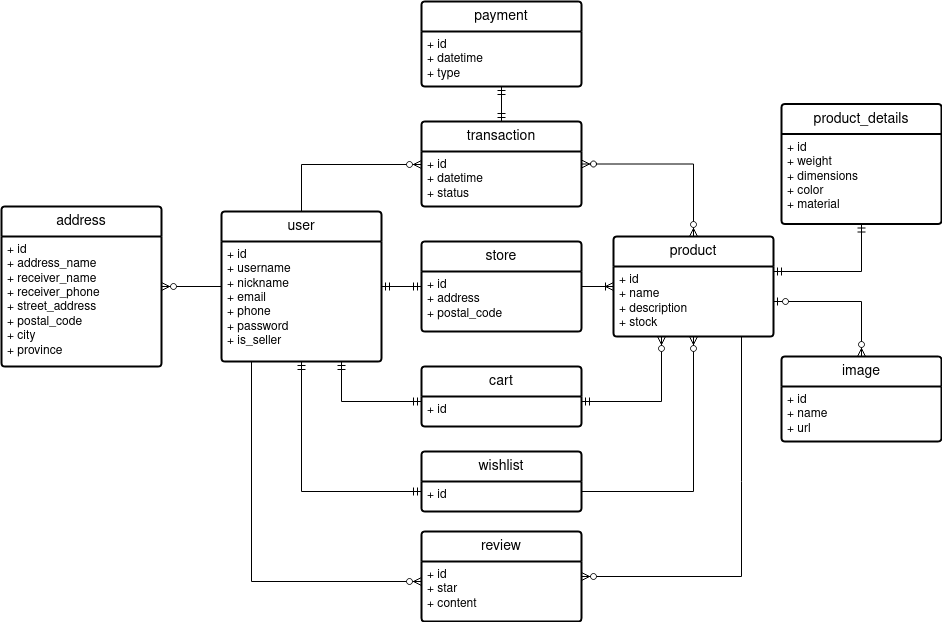

The diagram above was exported from draw.io. Its source (the exported page's mxGraphModel, read from the mxfile embedded in the PNG):
<mxGraphModel dx="900" dy="553" grid="1" gridSize="10" guides="1" tooltips="1" connect="1" arrows="1" fold="1" page="1" pageScale="1" pageWidth="1654" pageHeight="1169" background="#ffffff" math="0" shadow="0">
  <root>
    <mxCell id="0" />
    <mxCell id="1" parent="0" />
    <mxCell id="_NR1iHdTnhsiFUOq5tmg-2" value="user" style="swimlane;childLayout=stackLayout;horizontal=1;startSize=30;horizontalStack=0;rounded=1;fontSize=14;fontStyle=0;strokeWidth=2;resizeParent=0;resizeLast=1;shadow=0;dashed=0;align=center;arcSize=4;whiteSpace=wrap;html=1;" parent="1" vertex="1">
      <mxGeometry x="770" y="440" width="160" height="150" as="geometry" />
    </mxCell>
    <mxCell id="_NR1iHdTnhsiFUOq5tmg-3" value="&lt;div&gt;+ id&lt;/div&gt;&lt;div&gt;+ username&lt;/div&gt;&lt;div&gt;+ nickname&lt;/div&gt;&lt;div&gt;+ email&lt;/div&gt;&lt;div&gt;+ phone&lt;br&gt;&lt;/div&gt;&lt;div&gt;+ password&lt;/div&gt;&lt;div&gt;+ is_seller&lt;br&gt;&lt;/div&gt;" style="align=left;strokeColor=none;fillColor=none;spacingLeft=4;fontSize=12;verticalAlign=top;resizable=0;rotatable=0;part=1;html=1;" parent="_NR1iHdTnhsiFUOq5tmg-2" vertex="1">
      <mxGeometry y="30" width="160" height="120" as="geometry" />
    </mxCell>
    <mxCell id="_NR1iHdTnhsiFUOq5tmg-4" value="address" style="swimlane;childLayout=stackLayout;horizontal=1;startSize=30;horizontalStack=0;rounded=1;fontSize=14;fontStyle=0;strokeWidth=2;resizeParent=0;resizeLast=1;shadow=0;dashed=0;align=center;arcSize=4;whiteSpace=wrap;html=1;" parent="1" vertex="1">
      <mxGeometry x="550" y="435" width="160" height="160" as="geometry" />
    </mxCell>
    <mxCell id="_NR1iHdTnhsiFUOq5tmg-5" value="&lt;div&gt;+ id&lt;/div&gt;&lt;div&gt;+ address_name&lt;br&gt;&lt;/div&gt;&lt;div&gt;+ receiver_name&lt;/div&gt;&lt;div&gt;+ receiver_phone&lt;br&gt;&lt;/div&gt;&lt;div&gt;+ street_address&lt;/div&gt;&lt;div&gt;+ postal_code&lt;/div&gt;&lt;div&gt;+ city&lt;/div&gt;&lt;div&gt;+ province&lt;br&gt;&lt;/div&gt;" style="align=left;strokeColor=none;fillColor=none;spacingLeft=4;fontSize=12;verticalAlign=top;resizable=0;rotatable=0;part=1;html=1;" parent="_NR1iHdTnhsiFUOq5tmg-4" vertex="1">
      <mxGeometry y="30" width="160" height="130" as="geometry" />
    </mxCell>
    <mxCell id="_NR1iHdTnhsiFUOq5tmg-6" value="" style="fontSize=12;html=1;endArrow=ERzeroToMany;endFill=1;rounded=0;" parent="1" source="_NR1iHdTnhsiFUOq5tmg-2" target="_NR1iHdTnhsiFUOq5tmg-4" edge="1">
      <mxGeometry width="100" height="100" relative="1" as="geometry">
        <mxPoint x="950" y="470" as="sourcePoint" />
        <mxPoint x="1050" y="370" as="targetPoint" />
      </mxGeometry>
    </mxCell>
    <mxCell id="_NR1iHdTnhsiFUOq5tmg-7" value="store" style="swimlane;childLayout=stackLayout;horizontal=1;startSize=30;horizontalStack=0;rounded=1;fontSize=14;fontStyle=0;strokeWidth=2;resizeParent=0;resizeLast=1;shadow=0;dashed=0;align=center;arcSize=4;whiteSpace=wrap;html=1;" parent="1" vertex="1">
      <mxGeometry x="970" y="470" width="160" height="90" as="geometry" />
    </mxCell>
    <mxCell id="_NR1iHdTnhsiFUOq5tmg-8" value="&lt;div&gt;+ id&lt;/div&gt;&lt;div&gt;+ address&lt;/div&gt;&lt;div&gt;+ postal_code&lt;br&gt;&lt;/div&gt;" style="align=left;strokeColor=none;fillColor=none;spacingLeft=4;fontSize=12;verticalAlign=top;resizable=0;rotatable=0;part=1;html=1;" parent="_NR1iHdTnhsiFUOq5tmg-7" vertex="1">
      <mxGeometry y="30" width="160" height="60" as="geometry" />
    </mxCell>
    <mxCell id="_NR1iHdTnhsiFUOq5tmg-9" value="" style="fontSize=12;html=1;endArrow=ERmandOne;startArrow=ERmandOne;rounded=0;" parent="1" source="_NR1iHdTnhsiFUOq5tmg-2" target="_NR1iHdTnhsiFUOq5tmg-7" edge="1">
      <mxGeometry width="100" height="100" relative="1" as="geometry">
        <mxPoint x="1030" y="520" as="sourcePoint" />
        <mxPoint x="1130" y="420" as="targetPoint" />
      </mxGeometry>
    </mxCell>
    <mxCell id="_NR1iHdTnhsiFUOq5tmg-12" value="product" style="swimlane;childLayout=stackLayout;horizontal=1;startSize=30;horizontalStack=0;rounded=1;fontSize=14;fontStyle=0;strokeWidth=2;resizeParent=0;resizeLast=1;shadow=0;dashed=0;align=center;arcSize=4;whiteSpace=wrap;html=1;" parent="1" vertex="1">
      <mxGeometry x="1162" y="465" width="160" height="100" as="geometry" />
    </mxCell>
    <mxCell id="_NR1iHdTnhsiFUOq5tmg-13" value="&lt;div&gt;+ id&lt;/div&gt;&lt;div&gt;+ name&lt;/div&gt;&lt;div&gt;+ description&lt;/div&gt;&lt;div&gt;+ stock&lt;br&gt;&lt;/div&gt;" style="align=left;strokeColor=none;fillColor=none;spacingLeft=4;fontSize=12;verticalAlign=top;resizable=0;rotatable=0;part=1;html=1;" parent="_NR1iHdTnhsiFUOq5tmg-12" vertex="1">
      <mxGeometry y="30" width="160" height="70" as="geometry" />
    </mxCell>
    <mxCell id="_NR1iHdTnhsiFUOq5tmg-14" value="" style="fontSize=12;html=1;endArrow=ERoneToMany;rounded=0;" parent="1" source="_NR1iHdTnhsiFUOq5tmg-7" target="_NR1iHdTnhsiFUOq5tmg-12" edge="1">
      <mxGeometry width="100" height="100" relative="1" as="geometry">
        <mxPoint x="1090" y="570" as="sourcePoint" />
        <mxPoint x="1190" y="470" as="targetPoint" />
      </mxGeometry>
    </mxCell>
    <mxCell id="_NR1iHdTnhsiFUOq5tmg-15" value="product_details" style="swimlane;childLayout=stackLayout;horizontal=1;startSize=30;horizontalStack=0;rounded=1;fontSize=14;fontStyle=0;strokeWidth=2;resizeParent=0;resizeLast=1;shadow=0;dashed=0;align=center;arcSize=4;whiteSpace=wrap;html=1;" parent="1" vertex="1">
      <mxGeometry x="1330" y="332.5" width="160" height="120" as="geometry" />
    </mxCell>
    <mxCell id="_NR1iHdTnhsiFUOq5tmg-16" value="&lt;div&gt;+ id&lt;/div&gt;&lt;div&gt;+ weight&lt;/div&gt;&lt;div&gt;+ dimensions&lt;/div&gt;&lt;div&gt;+ color&lt;/div&gt;&lt;div&gt;+ material&lt;br&gt;&lt;/div&gt;" style="align=left;strokeColor=none;fillColor=none;spacingLeft=4;fontSize=12;verticalAlign=top;resizable=0;rotatable=0;part=1;html=1;" parent="_NR1iHdTnhsiFUOq5tmg-15" vertex="1">
      <mxGeometry y="30" width="160" height="90" as="geometry" />
    </mxCell>
    <mxCell id="_NR1iHdTnhsiFUOq5tmg-17" value="" style="fontSize=12;html=1;endArrow=ERmandOne;startArrow=ERmandOne;rounded=0;edgeStyle=orthogonalEdgeStyle;" parent="1" source="_NR1iHdTnhsiFUOq5tmg-12" target="_NR1iHdTnhsiFUOq5tmg-15" edge="1">
      <mxGeometry width="100" height="100" relative="1" as="geometry">
        <mxPoint x="1032" y="570" as="sourcePoint" />
        <mxPoint x="1132" y="470" as="targetPoint" />
        <Array as="points">
          <mxPoint x="1410" y="500" />
        </Array>
      </mxGeometry>
    </mxCell>
    <mxCell id="_NR1iHdTnhsiFUOq5tmg-18" value="review" style="swimlane;childLayout=stackLayout;horizontal=1;startSize=30;horizontalStack=0;rounded=1;fontSize=14;fontStyle=0;strokeWidth=2;resizeParent=0;resizeLast=1;shadow=0;dashed=0;align=center;arcSize=4;whiteSpace=wrap;html=1;" parent="1" vertex="1">
      <mxGeometry x="970" y="760" width="160" height="90" as="geometry" />
    </mxCell>
    <mxCell id="_NR1iHdTnhsiFUOq5tmg-19" value="&lt;div&gt;+ id&lt;/div&gt;&lt;div&gt;+ star&lt;/div&gt;&lt;div&gt;+ content&lt;br&gt;&lt;/div&gt;" style="align=left;strokeColor=none;fillColor=none;spacingLeft=4;fontSize=12;verticalAlign=top;resizable=0;rotatable=0;part=1;html=1;" parent="_NR1iHdTnhsiFUOq5tmg-18" vertex="1">
      <mxGeometry y="30" width="160" height="60" as="geometry" />
    </mxCell>
    <mxCell id="_NR1iHdTnhsiFUOq5tmg-20" value="" style="fontSize=12;html=1;endArrow=ERzeroToMany;endFill=1;rounded=0;edgeStyle=orthogonalEdgeStyle;" parent="1" source="_NR1iHdTnhsiFUOq5tmg-12" target="_NR1iHdTnhsiFUOq5tmg-18" edge="1">
      <mxGeometry width="100" height="100" relative="1" as="geometry">
        <mxPoint x="1032" y="570" as="sourcePoint" />
        <mxPoint x="1132" y="470" as="targetPoint" />
        <Array as="points">
          <mxPoint x="1290" y="710" />
          <mxPoint x="1290" y="710" />
        </Array>
      </mxGeometry>
    </mxCell>
    <mxCell id="_NR1iHdTnhsiFUOq5tmg-21" value="" style="edgeStyle=orthogonalEdgeStyle;fontSize=12;html=1;endArrow=ERzeroToMany;endFill=1;rounded=0;" parent="1" source="_NR1iHdTnhsiFUOq5tmg-2" target="_NR1iHdTnhsiFUOq5tmg-18" edge="1">
      <mxGeometry width="100" height="100" relative="1" as="geometry">
        <mxPoint x="1090" y="590" as="sourcePoint" />
        <mxPoint x="1190" y="490" as="targetPoint" />
        <Array as="points">
          <mxPoint x="800" y="810" />
        </Array>
      </mxGeometry>
    </mxCell>
    <mxCell id="_NR1iHdTnhsiFUOq5tmg-22" value="image" style="swimlane;childLayout=stackLayout;horizontal=1;startSize=30;horizontalStack=0;rounded=1;fontSize=14;fontStyle=0;strokeWidth=2;resizeParent=0;resizeLast=1;shadow=0;dashed=0;align=center;arcSize=4;whiteSpace=wrap;html=1;" parent="1" vertex="1">
      <mxGeometry x="1330" y="585" width="160" height="85" as="geometry" />
    </mxCell>
    <mxCell id="_NR1iHdTnhsiFUOq5tmg-23" value="&lt;div&gt;+ id&lt;/div&gt;&lt;div&gt;+ name&lt;/div&gt;+ url" style="align=left;strokeColor=none;fillColor=none;spacingLeft=4;fontSize=12;verticalAlign=top;resizable=0;rotatable=0;part=1;html=1;" parent="_NR1iHdTnhsiFUOq5tmg-22" vertex="1">
      <mxGeometry y="30" width="160" height="55" as="geometry" />
    </mxCell>
    <mxCell id="_NR1iHdTnhsiFUOq5tmg-24" value="" style="fontSize=12;html=1;endArrow=ERzeroToMany;startArrow=ERzeroToOne;rounded=0;edgeStyle=orthogonalEdgeStyle;" parent="1" source="_NR1iHdTnhsiFUOq5tmg-12" target="_NR1iHdTnhsiFUOq5tmg-22" edge="1">
      <mxGeometry width="100" height="100" relative="1" as="geometry">
        <mxPoint x="1032" y="590" as="sourcePoint" />
        <mxPoint x="1132" y="490" as="targetPoint" />
        <Array as="points">
          <mxPoint x="1410" y="530" />
        </Array>
      </mxGeometry>
    </mxCell>
    <mxCell id="aNNC338zE6aNhobC1zXS-1" value="transaction" style="swimlane;childLayout=stackLayout;horizontal=1;startSize=30;horizontalStack=0;rounded=1;fontSize=14;fontStyle=0;strokeWidth=2;resizeParent=0;resizeLast=1;shadow=0;dashed=0;align=center;arcSize=4;whiteSpace=wrap;html=1;" vertex="1" parent="1">
      <mxGeometry x="970" y="350" width="160" height="85" as="geometry" />
    </mxCell>
    <mxCell id="aNNC338zE6aNhobC1zXS-2" value="&lt;div&gt;+ id&lt;/div&gt;&lt;div&gt;+ datetime&lt;/div&gt;&lt;div&gt;+ status&lt;br&gt;&lt;/div&gt;" style="align=left;strokeColor=none;fillColor=none;spacingLeft=4;fontSize=12;verticalAlign=top;resizable=0;rotatable=0;part=1;html=1;" vertex="1" parent="aNNC338zE6aNhobC1zXS-1">
      <mxGeometry y="30" width="160" height="55" as="geometry" />
    </mxCell>
    <mxCell id="aNNC338zE6aNhobC1zXS-3" value="" style="fontSize=12;html=1;endArrow=ERzeroToMany;endFill=1;rounded=0;edgeStyle=orthogonalEdgeStyle;" edge="1" parent="1" source="_NR1iHdTnhsiFUOq5tmg-2" target="aNNC338zE6aNhobC1zXS-1">
      <mxGeometry width="100" height="100" relative="1" as="geometry">
        <mxPoint x="840" y="520" as="sourcePoint" />
        <mxPoint x="940" y="420" as="targetPoint" />
        <Array as="points">
          <mxPoint x="850" y="393" />
        </Array>
      </mxGeometry>
    </mxCell>
    <mxCell id="aNNC338zE6aNhobC1zXS-6" value="payment" style="swimlane;childLayout=stackLayout;horizontal=1;startSize=30;horizontalStack=0;rounded=1;fontSize=14;fontStyle=0;strokeWidth=2;resizeParent=0;resizeLast=1;shadow=0;dashed=0;align=center;arcSize=4;whiteSpace=wrap;html=1;" vertex="1" parent="1">
      <mxGeometry x="970" y="230" width="160" height="85" as="geometry" />
    </mxCell>
    <mxCell id="aNNC338zE6aNhobC1zXS-7" value="&lt;div&gt;+ id&lt;/div&gt;&lt;div&gt;+ datetime&lt;/div&gt;&lt;div&gt;+ type&lt;br&gt;&lt;/div&gt;" style="align=left;strokeColor=none;fillColor=none;spacingLeft=4;fontSize=12;verticalAlign=top;resizable=0;rotatable=0;part=1;html=1;" vertex="1" parent="aNNC338zE6aNhobC1zXS-6">
      <mxGeometry y="30" width="160" height="55" as="geometry" />
    </mxCell>
    <mxCell id="aNNC338zE6aNhobC1zXS-8" value="" style="fontSize=12;html=1;endArrow=ERmandOne;startArrow=ERmandOne;rounded=0;" edge="1" parent="1" source="aNNC338zE6aNhobC1zXS-1" target="aNNC338zE6aNhobC1zXS-6">
      <mxGeometry width="100" height="100" relative="1" as="geometry">
        <mxPoint x="1060" y="365" as="sourcePoint" />
        <mxPoint x="1160" y="265" as="targetPoint" />
      </mxGeometry>
    </mxCell>
    <mxCell id="aNNC338zE6aNhobC1zXS-11" value="" style="edgeStyle=orthogonalEdgeStyle;fontSize=12;html=1;endArrow=ERzeroToMany;endFill=1;startArrow=ERzeroToMany;rounded=0;" edge="1" parent="1" source="aNNC338zE6aNhobC1zXS-1" target="_NR1iHdTnhsiFUOq5tmg-12">
      <mxGeometry width="100" height="100" relative="1" as="geometry">
        <mxPoint x="1100" y="460" as="sourcePoint" />
        <mxPoint x="1200" y="360" as="targetPoint" />
      </mxGeometry>
    </mxCell>
    <mxCell id="aNNC338zE6aNhobC1zXS-12" value="wishlist" style="swimlane;childLayout=stackLayout;horizontal=1;startSize=30;horizontalStack=0;rounded=1;fontSize=14;fontStyle=0;strokeWidth=2;resizeParent=0;resizeLast=1;shadow=0;dashed=0;align=center;arcSize=4;whiteSpace=wrap;html=1;" vertex="1" parent="1">
      <mxGeometry x="970" y="680" width="160" height="60" as="geometry" />
    </mxCell>
    <mxCell id="aNNC338zE6aNhobC1zXS-13" value="+ id" style="align=left;strokeColor=none;fillColor=none;spacingLeft=4;fontSize=12;verticalAlign=top;resizable=0;rotatable=0;part=1;html=1;" vertex="1" parent="aNNC338zE6aNhobC1zXS-12">
      <mxGeometry y="30" width="160" height="30" as="geometry" />
    </mxCell>
    <mxCell id="aNNC338zE6aNhobC1zXS-14" value="" style="fontSize=12;html=1;endArrow=ERmandOne;startArrow=ERmandOne;rounded=0;edgeStyle=orthogonalEdgeStyle;" edge="1" parent="1" source="_NR1iHdTnhsiFUOq5tmg-2" target="aNNC338zE6aNhobC1zXS-12">
      <mxGeometry width="100" height="100" relative="1" as="geometry">
        <mxPoint x="950" y="750" as="sourcePoint" />
        <mxPoint x="1050" y="650" as="targetPoint" />
        <Array as="points">
          <mxPoint x="850" y="720" />
        </Array>
      </mxGeometry>
    </mxCell>
    <mxCell id="aNNC338zE6aNhobC1zXS-15" value="" style="edgeStyle=orthogonalEdgeStyle;fontSize=12;html=1;endArrow=ERzeroToMany;endFill=1;rounded=0;" edge="1" parent="1" source="aNNC338zE6aNhobC1zXS-12" target="_NR1iHdTnhsiFUOq5tmg-12">
      <mxGeometry width="100" height="100" relative="1" as="geometry">
        <mxPoint x="950" y="750" as="sourcePoint" />
        <mxPoint x="1050" y="650" as="targetPoint" />
        <Array as="points">
          <mxPoint x="1242" y="720" />
        </Array>
      </mxGeometry>
    </mxCell>
    <mxCell id="aNNC338zE6aNhobC1zXS-16" value="cart" style="swimlane;childLayout=stackLayout;horizontal=1;startSize=30;horizontalStack=0;rounded=1;fontSize=14;fontStyle=0;strokeWidth=2;resizeParent=0;resizeLast=1;shadow=0;dashed=0;align=center;arcSize=4;whiteSpace=wrap;html=1;" vertex="1" parent="1">
      <mxGeometry x="970" y="595" width="160" height="60" as="geometry" />
    </mxCell>
    <mxCell id="aNNC338zE6aNhobC1zXS-17" value="+ id" style="align=left;strokeColor=none;fillColor=none;spacingLeft=4;fontSize=12;verticalAlign=top;resizable=0;rotatable=0;part=1;html=1;" vertex="1" parent="aNNC338zE6aNhobC1zXS-16">
      <mxGeometry y="30" width="160" height="30" as="geometry" />
    </mxCell>
    <mxCell id="aNNC338zE6aNhobC1zXS-18" value="" style="edgeStyle=orthogonalEdgeStyle;fontSize=12;html=1;endArrow=ERmandOne;startArrow=ERmandOne;rounded=0;" edge="1" parent="1" source="_NR1iHdTnhsiFUOq5tmg-2" target="aNNC338zE6aNhobC1zXS-16">
      <mxGeometry width="100" height="100" relative="1" as="geometry">
        <mxPoint x="950" y="750" as="sourcePoint" />
        <mxPoint x="1050" y="650" as="targetPoint" />
        <Array as="points">
          <mxPoint x="890" y="630" />
        </Array>
      </mxGeometry>
    </mxCell>
    <mxCell id="aNNC338zE6aNhobC1zXS-19" value="" style="edgeStyle=orthogonalEdgeStyle;fontSize=12;html=1;endArrow=ERzeroToMany;startArrow=ERmandOne;rounded=0;" edge="1" parent="1" source="aNNC338zE6aNhobC1zXS-16" target="_NR1iHdTnhsiFUOq5tmg-12">
      <mxGeometry width="100" height="100" relative="1" as="geometry">
        <mxPoint x="950" y="750" as="sourcePoint" />
        <mxPoint x="1050" y="650" as="targetPoint" />
        <Array as="points">
          <mxPoint x="1210" y="630" />
        </Array>
      </mxGeometry>
    </mxCell>
  </root>
</mxGraphModel>